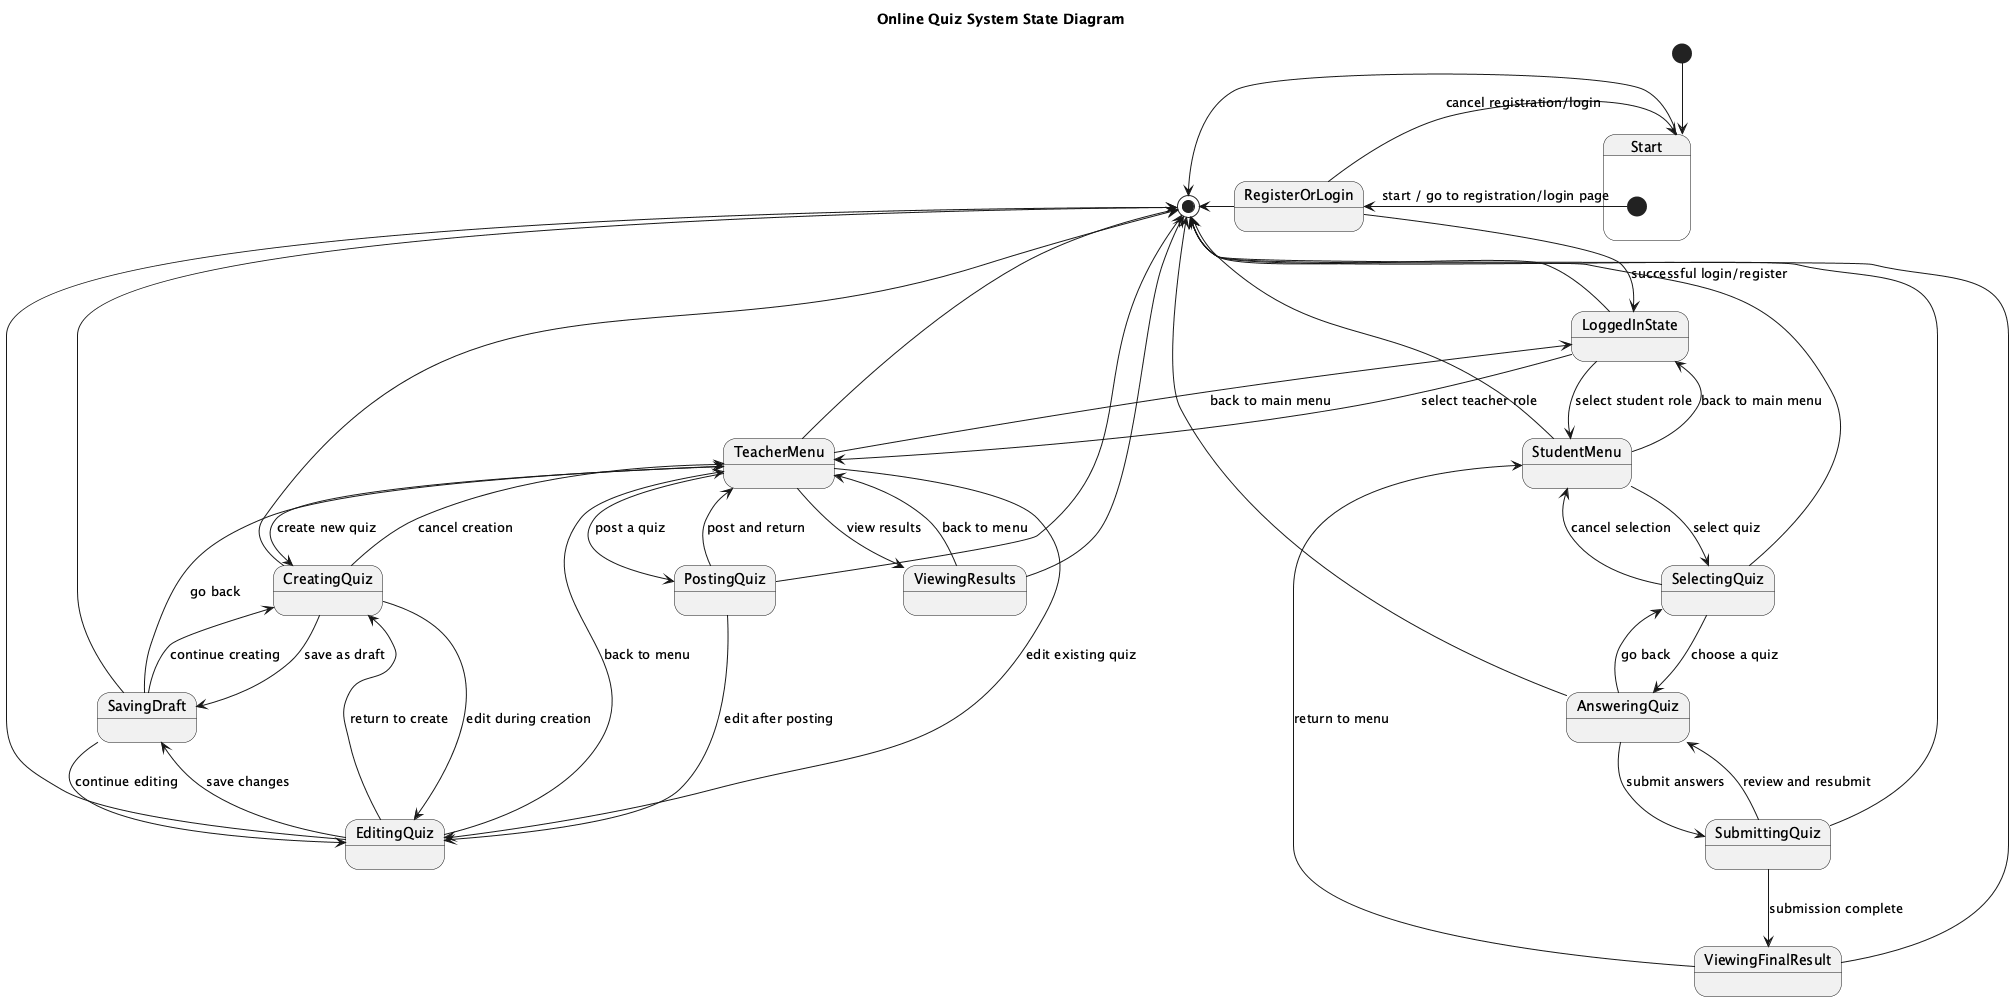

The diagram above was rendered by PlantUML. Its source (embedded in the PNG):
@startuml
title Online Quiz System State Diagram

[*] --> Start

state Start {
  [*] --> RegisterOrLogin : start / go to registration/login page
}

state RegisterOrLogin {
  RegisterOrLogin --> LoggedInState : successful login/register
  RegisterOrLogin --> Start : cancel registration/login
}

state LoggedInState {
  LoggedInState --> TeacherMenu : select teacher role
  LoggedInState --> StudentMenu : select student role
}

state TeacherMenu {
  TeacherMenu --> CreatingQuiz : create new quiz
  TeacherMenu --> EditingQuiz : edit existing quiz
  TeacherMenu --> PostingQuiz : post a quiz
  TeacherMenu --> ViewingResults : view results
  TeacherMenu --> LoggedInState : back to main menu
}

state CreatingQuiz {
  CreatingQuiz --> TeacherMenu : cancel creation
  CreatingQuiz --> SavingDraft : save as draft
  CreatingQuiz --> EditingQuiz : edit during creation
}

state EditingQuiz {
  EditingQuiz --> CreatingQuiz : return to create
  EditingQuiz --> SavingDraft : save changes
  EditingQuiz --> TeacherMenu : back to menu
}

state SavingDraft {
  SavingDraft --> CreatingQuiz : continue creating
  SavingDraft --> EditingQuiz : continue editing
  SavingDraft --> TeacherMenu : go back
}

state PostingQuiz {
  PostingQuiz --> TeacherMenu : post and return
  PostingQuiz --> EditingQuiz : edit after posting
}

state ViewingResults {
  ViewingResults --> TeacherMenu : back to menu
}

state StudentMenu {
  StudentMenu --> SelectingQuiz : select quiz
  StudentMenu --> LoggedInState : back to main menu
}

state SelectingQuiz {
  SelectingQuiz --> AnsweringQuiz : choose a quiz
  SelectingQuiz --> StudentMenu : cancel selection
}

state AnsweringQuiz {
  AnsweringQuiz --> SubmittingQuiz : submit answers
  AnsweringQuiz --> SelectingQuiz : go back
}

state SubmittingQuiz {
  SubmittingQuiz --> ViewingFinalResult : submission complete
  SubmittingQuiz --> AnsweringQuiz : review and resubmit
}

state ViewingFinalResult {
  ViewingFinalResult --> StudentMenu : return to menu
}

[*] <-- Start
[*] <-- RegisterOrLogin
[*] <-- LoggedInState
[*] <-- TeacherMenu
[*] <-- StudentMenu
[*] <-- CreatingQuiz
[*] <-- EditingQuiz
[*] <-- SavingDraft
[*] <-- PostingQuiz
[*] <-- ViewingResults
[*] <-- SelectingQuiz
[*] <-- AnsweringQuiz
[*] <-- SubmittingQuiz
[*] <-- ViewingFinalResult

@enduml